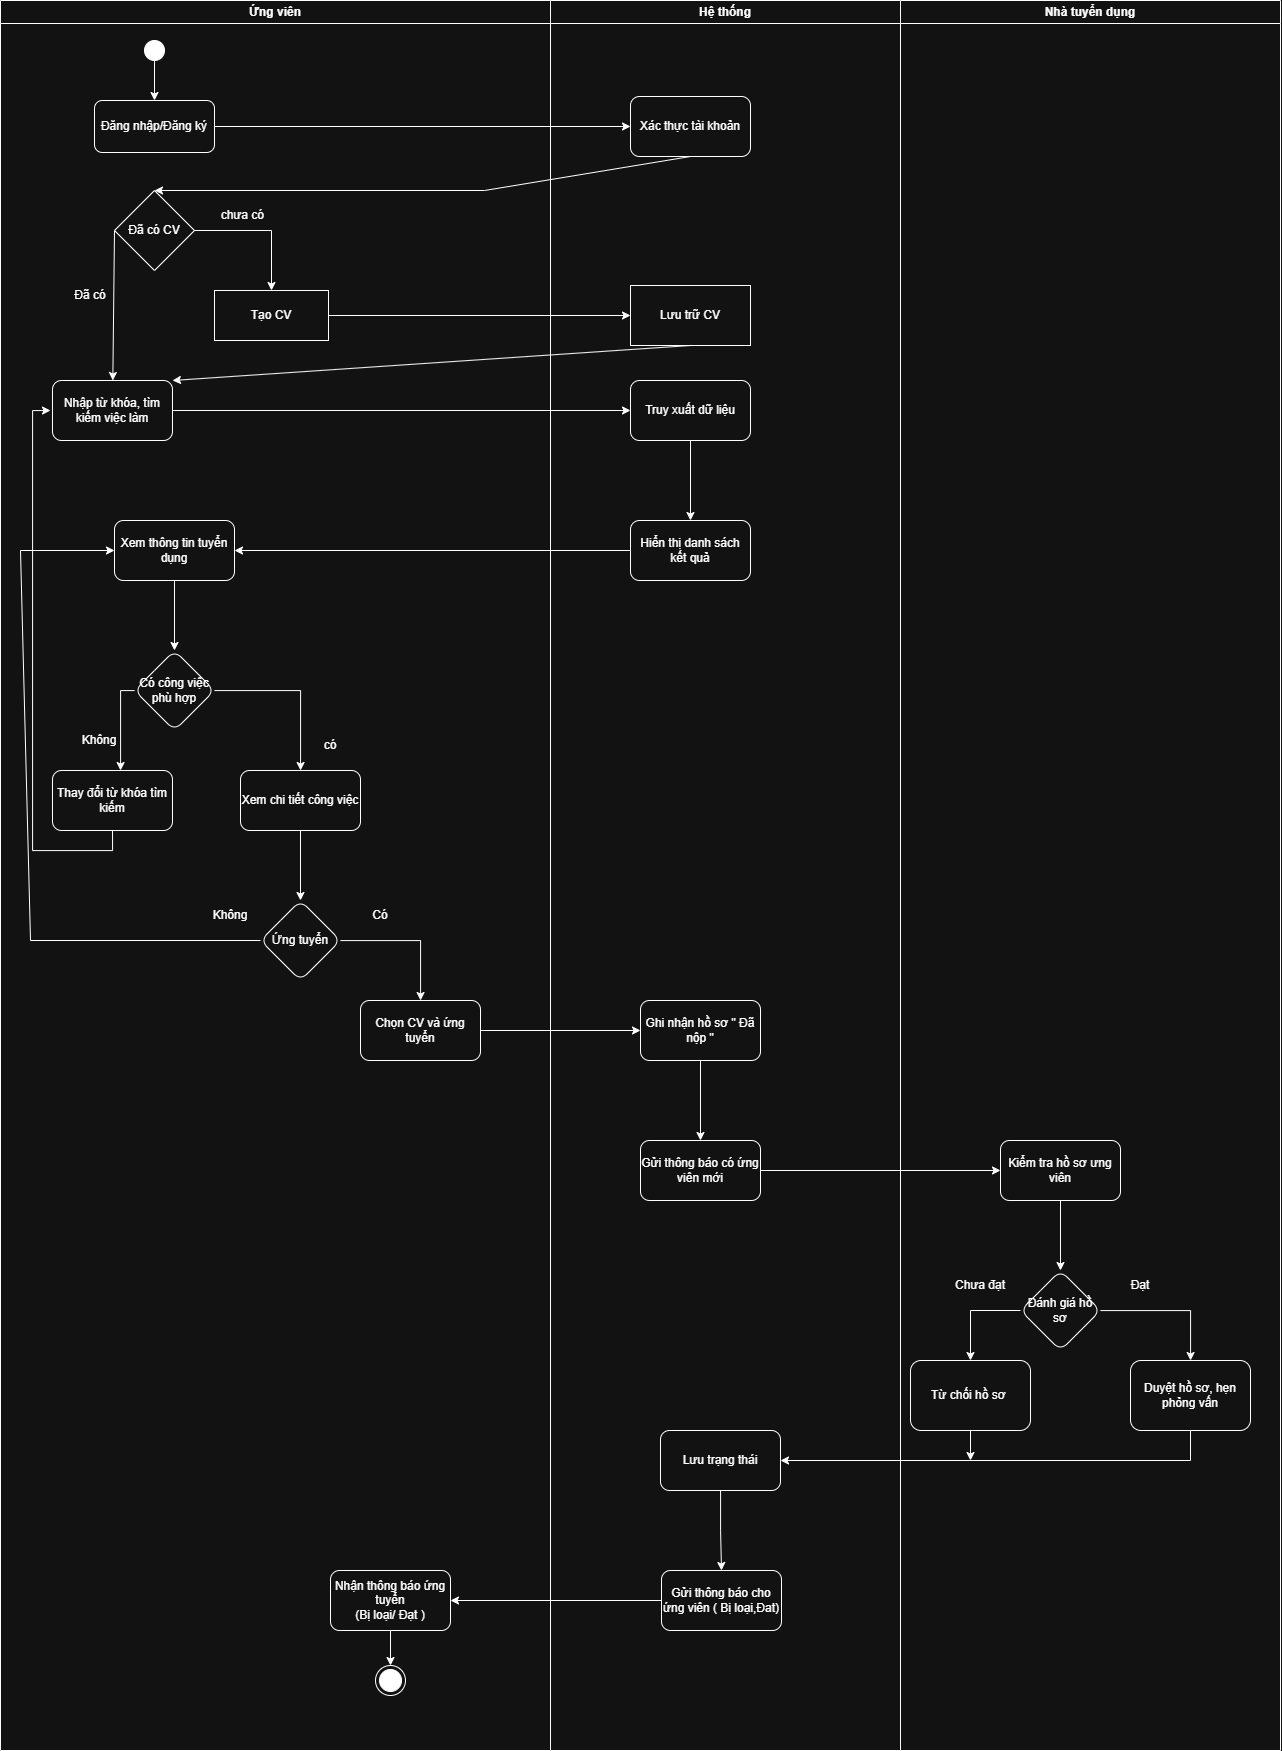

The diagram above was exported from draw.io. Its source (the exported page's mxGraphModel, read from the mxfile embedded in the PNG):
<mxGraphModel dx="2933" dy="1211" grid="1" gridSize="10" guides="1" tooltips="1" connect="1" arrows="1" fold="1" page="1" pageScale="1" pageWidth="827" pageHeight="1169" math="0" shadow="0">
  <root>
    <mxCell id="0" />
    <mxCell id="1" parent="0" />
    <mxCell id="L-adGuf2sxOK2penN1RD-4" parent="1" style="swimlane;whiteSpace=wrap;html=1;" value="Nhà tuyển dụng" vertex="1">
      <mxGeometry height="1750" width="380" x="840" y="10" as="geometry" />
    </mxCell>
    <mxCell id="P6TT8FrNUnUeYXL44QLI-44" edge="1" parent="L-adGuf2sxOK2penN1RD-4" source="P6TT8FrNUnUeYXL44QLI-41" style="edgeStyle=orthogonalEdgeStyle;rounded=0;orthogonalLoop=1;jettySize=auto;html=1;" target="P6TT8FrNUnUeYXL44QLI-43" value="">
      <mxGeometry relative="1" as="geometry" />
    </mxCell>
    <mxCell id="P6TT8FrNUnUeYXL44QLI-41" parent="L-adGuf2sxOK2penN1RD-4" style="whiteSpace=wrap;html=1;rounded=1;" value="Kiểm tra hồ sơ ưng viên" vertex="1">
      <mxGeometry height="60" width="120" x="100.00000000000045" y="1140.0000000000002" as="geometry" />
    </mxCell>
    <mxCell id="P6TT8FrNUnUeYXL44QLI-46" edge="1" parent="L-adGuf2sxOK2penN1RD-4" source="P6TT8FrNUnUeYXL44QLI-43" style="edgeStyle=orthogonalEdgeStyle;rounded=0;orthogonalLoop=1;jettySize=auto;html=1;" target="P6TT8FrNUnUeYXL44QLI-45" value="">
      <mxGeometry relative="1" as="geometry" />
    </mxCell>
    <mxCell id="P6TT8FrNUnUeYXL44QLI-43" parent="L-adGuf2sxOK2penN1RD-4" style="rhombus;whiteSpace=wrap;html=1;rounded=1;" value="Đánh giá hồ sơ" vertex="1">
      <mxGeometry height="80" width="80" x="120.00000000000045" y="1270.0000000000002" as="geometry" />
    </mxCell>
    <mxCell id="P6TT8FrNUnUeYXL44QLI-45" parent="L-adGuf2sxOK2penN1RD-4" style="whiteSpace=wrap;html=1;rounded=1;" value="Duyệt hồ sơ, hẹn phỏng vấn" vertex="1">
      <mxGeometry height="70" width="120" x="230" y="1360" as="geometry" />
    </mxCell>
    <mxCell id="P6TT8FrNUnUeYXL44QLI-47" parent="L-adGuf2sxOK2penN1RD-4" style="whiteSpace=wrap;html=1;rounded=1;" value="Từ chối hồ sơ&amp;nbsp;" vertex="1">
      <mxGeometry height="70" width="120" x="10" y="1360" as="geometry" />
    </mxCell>
    <mxCell id="L-adGuf2sxOK2penN1RD-5" parent="L-adGuf2sxOK2penN1RD-4" style="swimlane;whiteSpace=wrap;html=1;" value="Hệ thống" vertex="1">
      <mxGeometry height="1750" width="350" x="-350" as="geometry" />
    </mxCell>
    <mxCell id="P6TT8FrNUnUeYXL44QLI-1" parent="L-adGuf2sxOK2penN1RD-5" style="whiteSpace=wrap;html=1;rounded=1;" value="Xác thực tài khoản" vertex="1">
      <mxGeometry height="60" width="120" x="80" y="96" as="geometry" />
    </mxCell>
    <mxCell id="P6TT8FrNUnUeYXL44QLI-14" edge="1" parent="L-adGuf2sxOK2penN1RD-5" source="P6TT8FrNUnUeYXL44QLI-11" style="edgeStyle=orthogonalEdgeStyle;rounded=0;orthogonalLoop=1;jettySize=auto;html=1;" target="P6TT8FrNUnUeYXL44QLI-13" value="">
      <mxGeometry relative="1" as="geometry" />
    </mxCell>
    <mxCell id="P6TT8FrNUnUeYXL44QLI-11" parent="L-adGuf2sxOK2penN1RD-5" style="whiteSpace=wrap;html=1;rounded=1;" value="Truy xuất dữ liệu" vertex="1">
      <mxGeometry height="60" width="120" x="80.00000000000045" y="380.0000000000002" as="geometry" />
    </mxCell>
    <mxCell id="P6TT8FrNUnUeYXL44QLI-13" parent="L-adGuf2sxOK2penN1RD-5" style="whiteSpace=wrap;html=1;rounded=1;" value="Hiển thị danh sách kết quả" vertex="1">
      <mxGeometry height="60" width="120" x="80.00000000000045" y="520.0000000000002" as="geometry" />
    </mxCell>
    <mxCell id="P6TT8FrNUnUeYXL44QLI-19" parent="L-adGuf2sxOK2penN1RD-5" style="whiteSpace=wrap;html=1;" value="Lưu trữ CV" vertex="1">
      <mxGeometry height="60" width="120" x="80" y="285" as="geometry" />
    </mxCell>
    <mxCell id="P6TT8FrNUnUeYXL44QLI-40" edge="1" parent="L-adGuf2sxOK2penN1RD-5" source="P6TT8FrNUnUeYXL44QLI-37" style="edgeStyle=orthogonalEdgeStyle;rounded=0;orthogonalLoop=1;jettySize=auto;html=1;" target="P6TT8FrNUnUeYXL44QLI-39" value="">
      <mxGeometry relative="1" as="geometry" />
    </mxCell>
    <mxCell id="P6TT8FrNUnUeYXL44QLI-37" parent="L-adGuf2sxOK2penN1RD-5" style="whiteSpace=wrap;html=1;rounded=1;" value="Ghi nhận hồ sơ &quot; Đã nộp &quot;" vertex="1">
      <mxGeometry height="60" width="120" x="90.00000000000045" y="1000.0000000000002" as="geometry" />
    </mxCell>
    <mxCell id="P6TT8FrNUnUeYXL44QLI-39" parent="L-adGuf2sxOK2penN1RD-5" style="whiteSpace=wrap;html=1;rounded=1;" value="Gửi thông báo có ứng viên mới" vertex="1">
      <mxGeometry height="60" width="120" x="90.00000000000045" y="1140.0000000000002" as="geometry" />
    </mxCell>
    <mxCell id="P6TT8FrNUnUeYXL44QLI-54" edge="1" parent="L-adGuf2sxOK2penN1RD-5" source="P6TT8FrNUnUeYXL44QLI-52" style="edgeStyle=orthogonalEdgeStyle;rounded=0;orthogonalLoop=1;jettySize=auto;html=1;" target="P6TT8FrNUnUeYXL44QLI-53" value="">
      <mxGeometry relative="1" as="geometry" />
    </mxCell>
    <mxCell id="P6TT8FrNUnUeYXL44QLI-52" parent="L-adGuf2sxOK2penN1RD-5" style="rounded=1;whiteSpace=wrap;html=1;" value="Lưu trạng thái" vertex="1">
      <mxGeometry height="60" width="120" x="110" y="1430" as="geometry" />
    </mxCell>
    <mxCell id="P6TT8FrNUnUeYXL44QLI-53" parent="L-adGuf2sxOK2penN1RD-5" style="rounded=1;whiteSpace=wrap;html=1;" value="Gửi thông báo cho ứng viên ( Bị loại,Đat)" vertex="1">
      <mxGeometry height="60" width="120" x="111" y="1570" as="geometry" />
    </mxCell>
    <mxCell id="P6TT8FrNUnUeYXL44QLI-42" edge="1" parent="L-adGuf2sxOK2penN1RD-4" source="P6TT8FrNUnUeYXL44QLI-39" style="edgeStyle=orthogonalEdgeStyle;rounded=0;orthogonalLoop=1;jettySize=auto;html=1;" target="P6TT8FrNUnUeYXL44QLI-41" value="">
      <mxGeometry relative="1" as="geometry" />
    </mxCell>
    <mxCell id="P6TT8FrNUnUeYXL44QLI-49" edge="1" parent="L-adGuf2sxOK2penN1RD-4" source="P6TT8FrNUnUeYXL44QLI-43" style="endArrow=classic;html=1;rounded=0;exitX=0;exitY=0.5;exitDx=0;exitDy=0;entryX=0.5;entryY=0;entryDx=0;entryDy=0;" target="P6TT8FrNUnUeYXL44QLI-47" value="">
      <mxGeometry height="50" relative="1" width="50" as="geometry">
        <Array as="points">
          <mxPoint x="70" y="1310" />
        </Array>
        <mxPoint x="-640" y="910" as="sourcePoint" />
        <mxPoint x="-590" y="860" as="targetPoint" />
      </mxGeometry>
    </mxCell>
    <mxCell id="P6TT8FrNUnUeYXL44QLI-62" parent="L-adGuf2sxOK2penN1RD-4" style="text;html=1;whiteSpace=wrap;strokeColor=none;fillColor=none;align=center;verticalAlign=middle;rounded=0;" value="Chưa đạt" vertex="1">
      <mxGeometry height="30" width="60" x="50" y="1270" as="geometry" />
    </mxCell>
    <mxCell id="L-adGuf2sxOK2penN1RD-6" parent="1" style="swimlane;whiteSpace=wrap;html=1;startSize=23;" value="Ứng viên" vertex="1">
      <mxGeometry height="1750" width="550" x="-60" y="10" as="geometry" />
    </mxCell>
    <mxCell id="L-adGuf2sxOK2penN1RD-7" parent="L-adGuf2sxOK2penN1RD-6" style="ellipse;fillColor=strokeColor;html=1;" value="" vertex="1">
      <mxGeometry height="20" width="20" x="144" y="40" as="geometry" />
    </mxCell>
    <mxCell id="L-adGuf2sxOK2penN1RD-8" parent="L-adGuf2sxOK2penN1RD-6" style="rounded=1;whiteSpace=wrap;html=1;" value="Đăng nhập/Đăng ký" vertex="1">
      <mxGeometry height="52" width="120" x="94" y="100" as="geometry" />
    </mxCell>
    <mxCell id="L-adGuf2sxOK2penN1RD-9" edge="1" parent="L-adGuf2sxOK2penN1RD-6" source="L-adGuf2sxOK2penN1RD-7" style="endArrow=classic;html=1;rounded=0;exitX=0.5;exitY=1;exitDx=0;exitDy=0;entryX=0.5;entryY=0;entryDx=0;entryDy=0;" target="L-adGuf2sxOK2penN1RD-8" value="">
      <mxGeometry height="50" relative="1" width="50" as="geometry">
        <mxPoint x="145" y="62" as="sourcePoint" />
        <mxPoint x="435" y="372" as="targetPoint" />
      </mxGeometry>
    </mxCell>
    <mxCell id="P6TT8FrNUnUeYXL44QLI-5" parent="L-adGuf2sxOK2penN1RD-6" style="rhombus;whiteSpace=wrap;html=1;" value="Đã có CV" vertex="1">
      <mxGeometry height="80" width="80" x="114" y="190" as="geometry" />
    </mxCell>
    <mxCell id="P6TT8FrNUnUeYXL44QLI-6" parent="L-adGuf2sxOK2penN1RD-6" style="whiteSpace=wrap;html=1;" value="Tạo CV" vertex="1">
      <mxGeometry height="50" width="114" x="214" y="290" as="geometry" />
    </mxCell>
    <mxCell id="P6TT8FrNUnUeYXL44QLI-8" edge="1" parent="L-adGuf2sxOK2penN1RD-6" source="P6TT8FrNUnUeYXL44QLI-5" style="endArrow=classic;html=1;rounded=0;exitX=1;exitY=0.5;exitDx=0;exitDy=0;entryX=0.5;entryY=0;entryDx=0;entryDy=0;" target="P6TT8FrNUnUeYXL44QLI-6" value="">
      <mxGeometry height="50" relative="1" width="50" as="geometry">
        <Array as="points">
          <mxPoint x="271" y="230" />
        </Array>
        <mxPoint x="274" y="430" as="sourcePoint" />
        <mxPoint x="324" y="380" as="targetPoint" />
      </mxGeometry>
    </mxCell>
    <mxCell id="P6TT8FrNUnUeYXL44QLI-10" parent="L-adGuf2sxOK2penN1RD-6" style="rounded=1;whiteSpace=wrap;html=1;" value="Nhập từ khóa, tìm kiếm việc làm" vertex="1">
      <mxGeometry height="60" width="120" x="52.000000000000455" y="380.0000000000002" as="geometry" />
    </mxCell>
    <mxCell id="P6TT8FrNUnUeYXL44QLI-9" edge="1" parent="L-adGuf2sxOK2penN1RD-6" source="P6TT8FrNUnUeYXL44QLI-5" style="endArrow=classic;html=1;rounded=0;exitX=0;exitY=0.5;exitDx=0;exitDy=0;" target="P6TT8FrNUnUeYXL44QLI-10" value="">
      <mxGeometry height="50" relative="1" width="50" as="geometry">
        <mxPoint x="274" y="430" as="sourcePoint" />
        <mxPoint x="114" y="370" as="targetPoint" />
      </mxGeometry>
    </mxCell>
    <mxCell id="P6TT8FrNUnUeYXL44QLI-18" edge="1" parent="L-adGuf2sxOK2penN1RD-6" source="P6TT8FrNUnUeYXL44QLI-15" style="edgeStyle=orthogonalEdgeStyle;rounded=0;orthogonalLoop=1;jettySize=auto;html=1;" target="P6TT8FrNUnUeYXL44QLI-17" value="">
      <mxGeometry relative="1" as="geometry" />
    </mxCell>
    <mxCell id="P6TT8FrNUnUeYXL44QLI-15" parent="L-adGuf2sxOK2penN1RD-6" style="whiteSpace=wrap;html=1;rounded=1;" value="Xem thông tin tuyển dụng" vertex="1">
      <mxGeometry height="60" width="120" x="114.00000000000045" y="520.0000000000002" as="geometry" />
    </mxCell>
    <mxCell id="P6TT8FrNUnUeYXL44QLI-23" edge="1" parent="L-adGuf2sxOK2penN1RD-6" source="P6TT8FrNUnUeYXL44QLI-17" style="edgeStyle=orthogonalEdgeStyle;rounded=0;orthogonalLoop=1;jettySize=auto;html=1;" target="P6TT8FrNUnUeYXL44QLI-22" value="">
      <mxGeometry relative="1" as="geometry">
        <Array as="points">
          <mxPoint x="120" y="690" />
        </Array>
      </mxGeometry>
    </mxCell>
    <mxCell id="P6TT8FrNUnUeYXL44QLI-28" edge="1" parent="L-adGuf2sxOK2penN1RD-6" source="P6TT8FrNUnUeYXL44QLI-17" style="edgeStyle=orthogonalEdgeStyle;rounded=0;orthogonalLoop=1;jettySize=auto;html=1;" target="P6TT8FrNUnUeYXL44QLI-27" value="">
      <mxGeometry relative="1" as="geometry" />
    </mxCell>
    <mxCell id="P6TT8FrNUnUeYXL44QLI-17" parent="L-adGuf2sxOK2penN1RD-6" style="rhombus;whiteSpace=wrap;html=1;rounded=1;" value="Có công việc phù hợp" vertex="1">
      <mxGeometry height="80" width="80" x="134.00000000000045" y="650.0000000000002" as="geometry" />
    </mxCell>
    <mxCell id="P6TT8FrNUnUeYXL44QLI-25" edge="1" parent="L-adGuf2sxOK2penN1RD-6" source="P6TT8FrNUnUeYXL44QLI-22" style="edgeStyle=orthogonalEdgeStyle;rounded=0;orthogonalLoop=1;jettySize=auto;html=1;exitX=0.5;exitY=1;exitDx=0;exitDy=0;">
      <mxGeometry relative="1" as="geometry">
        <Array as="points">
          <mxPoint x="112" y="850" />
          <mxPoint x="32" y="850" />
          <mxPoint x="32" y="410" />
        </Array>
        <mxPoint x="50" y="410" as="targetPoint" />
      </mxGeometry>
    </mxCell>
    <mxCell id="P6TT8FrNUnUeYXL44QLI-22" parent="L-adGuf2sxOK2penN1RD-6" style="whiteSpace=wrap;html=1;rounded=1;" value="Thay đổi từ khóa tìm kiếm" vertex="1">
      <mxGeometry height="60" width="120" x="52.000000000000455" y="770.0000000000002" as="geometry" />
    </mxCell>
    <mxCell id="P6TT8FrNUnUeYXL44QLI-26" parent="L-adGuf2sxOK2penN1RD-6" style="text;html=1;whiteSpace=wrap;strokeColor=none;fillColor=none;align=center;verticalAlign=middle;rounded=0;" value="Không" vertex="1">
      <mxGeometry height="30" width="30" x="84" y="725" as="geometry" />
    </mxCell>
    <mxCell id="P6TT8FrNUnUeYXL44QLI-30" edge="1" parent="L-adGuf2sxOK2penN1RD-6" source="P6TT8FrNUnUeYXL44QLI-27" style="edgeStyle=orthogonalEdgeStyle;rounded=0;orthogonalLoop=1;jettySize=auto;html=1;" target="P6TT8FrNUnUeYXL44QLI-29" value="">
      <mxGeometry relative="1" as="geometry" />
    </mxCell>
    <mxCell id="P6TT8FrNUnUeYXL44QLI-27" parent="L-adGuf2sxOK2penN1RD-6" style="whiteSpace=wrap;html=1;rounded=1;" value="Xem chi tiết công việc" vertex="1">
      <mxGeometry height="60" width="120" x="240.00000000000045" y="770.0000000000002" as="geometry" />
    </mxCell>
    <mxCell id="P6TT8FrNUnUeYXL44QLI-32" edge="1" parent="L-adGuf2sxOK2penN1RD-6" source="P6TT8FrNUnUeYXL44QLI-29" style="edgeStyle=orthogonalEdgeStyle;rounded=0;orthogonalLoop=1;jettySize=auto;html=1;" target="P6TT8FrNUnUeYXL44QLI-31" value="">
      <mxGeometry relative="1" as="geometry" />
    </mxCell>
    <mxCell id="P6TT8FrNUnUeYXL44QLI-29" parent="L-adGuf2sxOK2penN1RD-6" style="rhombus;whiteSpace=wrap;html=1;rounded=1;" value="Ứng tuyển" vertex="1">
      <mxGeometry height="80" width="80" x="260.00000000000045" y="900.0000000000002" as="geometry" />
    </mxCell>
    <mxCell id="P6TT8FrNUnUeYXL44QLI-31" parent="L-adGuf2sxOK2penN1RD-6" style="whiteSpace=wrap;html=1;rounded=1;" value="Chọn CV và ứng tuyển" vertex="1">
      <mxGeometry height="60" width="120" x="360.00000000000045" y="1000.0000000000002" as="geometry" />
    </mxCell>
    <mxCell id="P6TT8FrNUnUeYXL44QLI-35" parent="L-adGuf2sxOK2penN1RD-6" style="text;html=1;whiteSpace=wrap;strokeColor=none;fillColor=none;align=center;verticalAlign=middle;rounded=0;" value="Có" vertex="1">
      <mxGeometry height="30" width="60" x="350" y="900" as="geometry" />
    </mxCell>
    <mxCell id="P6TT8FrNUnUeYXL44QLI-36" parent="L-adGuf2sxOK2penN1RD-6" style="text;html=1;whiteSpace=wrap;strokeColor=none;fillColor=none;align=center;verticalAlign=middle;rounded=0;" value="có" vertex="1">
      <mxGeometry height="30" width="60" x="300" y="730" as="geometry" />
    </mxCell>
    <mxCell id="P6TT8FrNUnUeYXL44QLI-55" parent="L-adGuf2sxOK2penN1RD-6" style="whiteSpace=wrap;html=1;rounded=1;" value="Nhận thông báo ứng tuyển&lt;br&gt;&lt;div&gt;(Bị loại/ Đạt )&lt;/div&gt;" vertex="1">
      <mxGeometry height="60" width="120" x="330" y="1570" as="geometry" />
    </mxCell>
    <mxCell id="P6TT8FrNUnUeYXL44QLI-59" parent="L-adGuf2sxOK2penN1RD-6" style="text;html=1;whiteSpace=wrap;strokeColor=none;fillColor=none;align=center;verticalAlign=middle;rounded=0;" value="chưa có&amp;nbsp;" vertex="1">
      <mxGeometry height="30" width="60" x="214" y="200" as="geometry" />
    </mxCell>
    <mxCell id="P6TT8FrNUnUeYXL44QLI-4" edge="1" parent="1" source="P6TT8FrNUnUeYXL44QLI-1" style="endArrow=classic;html=1;rounded=0;exitX=0.5;exitY=1;exitDx=0;exitDy=0;entryX=0.5;entryY=0;entryDx=0;entryDy=0;" target="P6TT8FrNUnUeYXL44QLI-5" value="">
      <mxGeometry height="50" relative="1" width="50" as="geometry">
        <Array as="points">
          <mxPoint x="424" y="200" />
        </Array>
        <mxPoint x="264" y="470" as="sourcePoint" />
        <mxPoint x="160" y="214" as="targetPoint" />
      </mxGeometry>
    </mxCell>
    <mxCell id="P6TT8FrNUnUeYXL44QLI-2" edge="1" parent="1" source="L-adGuf2sxOK2penN1RD-8" style="edgeStyle=orthogonalEdgeStyle;rounded=0;orthogonalLoop=1;jettySize=auto;html=1;" target="P6TT8FrNUnUeYXL44QLI-1" value="">
      <mxGeometry relative="1" as="geometry" />
    </mxCell>
    <mxCell id="P6TT8FrNUnUeYXL44QLI-12" edge="1" parent="1" source="P6TT8FrNUnUeYXL44QLI-10" style="edgeStyle=orthogonalEdgeStyle;rounded=0;orthogonalLoop=1;jettySize=auto;html=1;" target="P6TT8FrNUnUeYXL44QLI-11" value="">
      <mxGeometry relative="1" as="geometry" />
    </mxCell>
    <mxCell id="P6TT8FrNUnUeYXL44QLI-16" edge="1" parent="1" source="P6TT8FrNUnUeYXL44QLI-13" style="edgeStyle=orthogonalEdgeStyle;rounded=0;orthogonalLoop=1;jettySize=auto;html=1;" target="P6TT8FrNUnUeYXL44QLI-15" value="">
      <mxGeometry relative="1" as="geometry" />
    </mxCell>
    <mxCell id="P6TT8FrNUnUeYXL44QLI-21" edge="1" parent="1" source="P6TT8FrNUnUeYXL44QLI-10" style="endArrow=none;html=1;rounded=0;entryX=0.5;entryY=1;entryDx=0;entryDy=0;exitX=1;exitY=0;exitDx=0;exitDy=0;startArrow=classic;startFill=1;endFill=0;" target="P6TT8FrNUnUeYXL44QLI-19" value="">
      <mxGeometry height="50" relative="1" width="50" as="geometry">
        <mxPoint x="214" y="440" as="sourcePoint" />
        <mxPoint x="264" y="390" as="targetPoint" />
      </mxGeometry>
    </mxCell>
    <mxCell id="P6TT8FrNUnUeYXL44QLI-20" edge="1" parent="1" source="P6TT8FrNUnUeYXL44QLI-6" style="edgeStyle=orthogonalEdgeStyle;rounded=0;orthogonalLoop=1;jettySize=auto;html=1;" target="P6TT8FrNUnUeYXL44QLI-19" value="">
      <mxGeometry relative="1" as="geometry" />
    </mxCell>
    <mxCell id="P6TT8FrNUnUeYXL44QLI-33" edge="1" parent="1" style="endArrow=classic;html=1;rounded=0;entryX=0;entryY=0.5;entryDx=0;entryDy=0;" target="P6TT8FrNUnUeYXL44QLI-15" value="">
      <mxGeometry height="50" relative="1" width="50" as="geometry">
        <Array as="points">
          <mxPoint x="-30" y="950" />
          <mxPoint x="-40" y="560" />
        </Array>
        <mxPoint x="200" y="950" as="sourcePoint" />
        <mxPoint x="250" y="630" as="targetPoint" />
      </mxGeometry>
    </mxCell>
    <mxCell id="P6TT8FrNUnUeYXL44QLI-34" parent="1" style="text;html=1;whiteSpace=wrap;strokeColor=none;fillColor=none;align=center;verticalAlign=middle;rounded=0;" value="Không" vertex="1">
      <mxGeometry height="30" width="60" x="140" y="910" as="geometry" />
    </mxCell>
    <mxCell id="P6TT8FrNUnUeYXL44QLI-38" edge="1" parent="1" source="P6TT8FrNUnUeYXL44QLI-31" style="edgeStyle=orthogonalEdgeStyle;rounded=0;orthogonalLoop=1;jettySize=auto;html=1;" target="P6TT8FrNUnUeYXL44QLI-37" value="">
      <mxGeometry relative="1" as="geometry" />
    </mxCell>
    <mxCell id="P6TT8FrNUnUeYXL44QLI-50" edge="1" parent="1" style="endArrow=none;html=1;rounded=0;entryX=0.5;entryY=1;entryDx=0;entryDy=0;startArrow=classic;startFill=1;endFill=0;" target="P6TT8FrNUnUeYXL44QLI-45" value="">
      <mxGeometry height="50" relative="1" width="50" as="geometry">
        <Array as="points">
          <mxPoint x="1130" y="1470" />
        </Array>
        <mxPoint x="720" y="1470" as="sourcePoint" />
        <mxPoint x="280" y="1440" as="targetPoint" />
      </mxGeometry>
    </mxCell>
    <mxCell id="P6TT8FrNUnUeYXL44QLI-51" edge="1" parent="1" source="P6TT8FrNUnUeYXL44QLI-47" style="endArrow=classic;html=1;rounded=0;exitX=0.5;exitY=1;exitDx=0;exitDy=0;" value="">
      <mxGeometry height="50" relative="1" width="50" as="geometry">
        <mxPoint x="230" y="1490" as="sourcePoint" />
        <mxPoint x="910" y="1470" as="targetPoint" />
      </mxGeometry>
    </mxCell>
    <mxCell id="P6TT8FrNUnUeYXL44QLI-56" edge="1" parent="1" source="P6TT8FrNUnUeYXL44QLI-53" style="edgeStyle=orthogonalEdgeStyle;rounded=0;orthogonalLoop=1;jettySize=auto;html=1;" target="P6TT8FrNUnUeYXL44QLI-55" value="">
      <mxGeometry relative="1" as="geometry" />
    </mxCell>
    <mxCell id="P6TT8FrNUnUeYXL44QLI-57" edge="1" parent="1" source="P6TT8FrNUnUeYXL44QLI-55" style="endArrow=classic;html=1;rounded=0;exitX=0.5;exitY=1;exitDx=0;exitDy=0;" target="P6TT8FrNUnUeYXL44QLI-58" value="">
      <mxGeometry height="50" relative="1" width="50" as="geometry">
        <mxPoint x="230" y="1490" as="sourcePoint" />
        <mxPoint x="330" y="1690" as="targetPoint" />
      </mxGeometry>
    </mxCell>
    <mxCell id="P6TT8FrNUnUeYXL44QLI-58" parent="1" style="ellipse;html=1;shape=endState;fillColor=strokeColor;" value="" vertex="1">
      <mxGeometry height="30" width="30" x="315.00000000000045" y="1675" as="geometry" />
    </mxCell>
    <mxCell id="P6TT8FrNUnUeYXL44QLI-60" parent="1" style="text;html=1;whiteSpace=wrap;strokeColor=none;fillColor=none;align=center;verticalAlign=middle;rounded=0;" value="Đã có" vertex="1">
      <mxGeometry height="30" width="60" y="290" as="geometry" />
    </mxCell>
    <mxCell id="P6TT8FrNUnUeYXL44QLI-61" parent="1" style="text;html=1;whiteSpace=wrap;strokeColor=none;fillColor=none;align=center;verticalAlign=middle;rounded=0;" value="Đạt" vertex="1">
      <mxGeometry height="30" width="60" x="1050" y="1280" as="geometry" />
    </mxCell>
  </root>
</mxGraphModel>